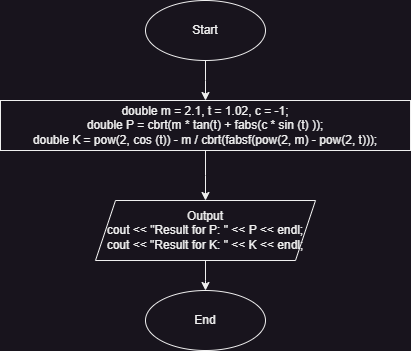

The diagram above was exported from draw.io. Its source (the exported page's mxGraphModel, read from the mxfile embedded in the PNG):
<mxGraphModel dx="1276" dy="607" grid="1" gridSize="10" guides="1" tooltips="1" connect="1" arrows="1" fold="1" page="1" pageScale="1" pageWidth="827" pageHeight="1169" math="0" shadow="0">
  <root>
    <mxCell id="0" />
    <mxCell id="1" parent="0" />
    <mxCell id="E0yL9DfLkjdxWPNbYx8k-2" style="edgeStyle=orthogonalEdgeStyle;rounded=0;orthogonalLoop=1;jettySize=auto;html=1;" parent="1" source="E0yL9DfLkjdxWPNbYx8k-1" edge="1">
      <mxGeometry relative="1" as="geometry">
        <mxPoint x="330" y="170" as="targetPoint" />
      </mxGeometry>
    </mxCell>
    <mxCell id="E0yL9DfLkjdxWPNbYx8k-1" value="Start" style="ellipse;whiteSpace=wrap;html=1;" parent="1" vertex="1">
      <mxGeometry x="270" y="70" width="120" height="60" as="geometry" />
    </mxCell>
    <mxCell id="E0yL9DfLkjdxWPNbYx8k-4" style="edgeStyle=orthogonalEdgeStyle;rounded=0;orthogonalLoop=1;jettySize=auto;html=1;" parent="1" source="E0yL9DfLkjdxWPNbYx8k-3" edge="1">
      <mxGeometry relative="1" as="geometry">
        <mxPoint x="330" y="270" as="targetPoint" />
      </mxGeometry>
    </mxCell>
    <mxCell id="E0yL9DfLkjdxWPNbYx8k-3" value="double m = 2.1, t = 1.02, c = -1;&lt;div&gt;double P = cbrt(m * tan(t) + fabs(c * sin (t) ));&lt;br&gt;&lt;/div&gt;&lt;div&gt;double K = pow(2, cos (t)) - m / cbrt(fabsf(pow(2, m) - pow(2, t)));&lt;br&gt;&lt;/div&gt;" style="rounded=0;whiteSpace=wrap;html=1;" parent="1" vertex="1">
      <mxGeometry x="125" y="170" width="410" height="50" as="geometry" />
    </mxCell>
    <mxCell id="E0yL9DfLkjdxWPNbYx8k-6" style="edgeStyle=orthogonalEdgeStyle;rounded=0;orthogonalLoop=1;jettySize=auto;html=1;" parent="1" source="E0yL9DfLkjdxWPNbYx8k-5" edge="1">
      <mxGeometry relative="1" as="geometry">
        <mxPoint x="330" y="360" as="targetPoint" />
      </mxGeometry>
    </mxCell>
    <mxCell id="E0yL9DfLkjdxWPNbYx8k-5" value="Output&lt;br&gt;cout &amp;lt;&amp;lt; &quot;Result for P: &quot; &amp;lt;&amp;lt; P &amp;lt;&amp;lt; endl;&lt;div&gt;cout &amp;lt;&amp;lt; &quot;Result for K: &quot; &amp;lt;&amp;lt; K &amp;lt;&amp;lt; endl;&lt;br&gt;&lt;/div&gt;" style="shape=parallelogram;perimeter=parallelogramPerimeter;whiteSpace=wrap;html=1;fixedSize=1;" parent="1" vertex="1">
      <mxGeometry x="220" y="270" width="220" height="60" as="geometry" />
    </mxCell>
    <mxCell id="E0yL9DfLkjdxWPNbYx8k-7" value="End" style="ellipse;whiteSpace=wrap;html=1;" parent="1" vertex="1">
      <mxGeometry x="270" y="360" width="120" height="60" as="geometry" />
    </mxCell>
  </root>
</mxGraphModel>